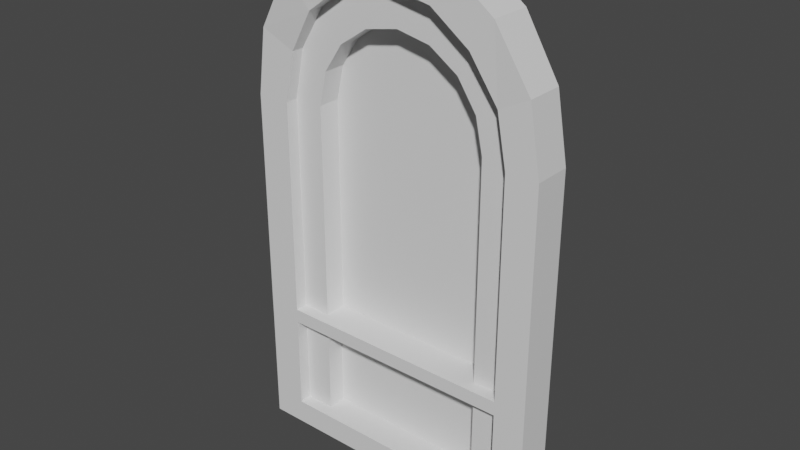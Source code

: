 # Source: Window01.blend  (saved by Blender 2.80.75; exported with 4.5.12 LTS)
import bpy
from mathutils import Matrix  # noqa: F401  (used for matrix-valued properties, if any)

bpy.ops.wm.read_factory_settings(use_empty=True)
scene = bpy.context.scene
scene.name = 'Scene'

# ---- collections
col_collection = bpy.data.collections.new('Collection'); scene.collection.children.link(col_collection)

# ---- images (referenced by path relative to the original .blend; pixels are not part of the script)
import os
ASSET_DIR = os.environ.get("B2B_ASSET_DIR", "")  # directory of the original .blend (textures are referenced by path, not embedded)
HERE = os.path.dirname(os.path.abspath(__file__))  # packed textures are extracted next to this script under _unpacked/

def load_image(name, relpath, width, height, colorspace="sRGB"):
    """Load a texture the original file referenced (path relative to the .blend, or extracted next to this script)."""
    p = next((c for c in (os.path.join(HERE, relpath), os.path.join(ASSET_DIR, relpath)) if relpath and os.path.exists(c)), "")
    if p:
        img = bpy.data.images.load(p, check_existing=True)
        img.name = name
    else:  # same state as the original file: an image datablock whose file is absent (Cycles renders it pink)
        img = bpy.data.images.new(name, width, height)
        img.source = "FILE"
        img.filepath = "//" + (relpath or name)
    img.colorspace_settings.name = colorspace
    return img
img_window01_ao_png = load_image('Window01_AO.png', 'Window01_AO.png', 1024, 1024, 'sRGB')

# ---- materials (node trees are filled in below, after node groups)
mat_material = bpy.data.materials.new('Material')

# ---- material node trees
mat_material.use_nodes = True; mat_material.node_tree.nodes.clear()
_N = mat_material.node_tree.nodes; _L = mat_material.node_tree.links
n0 = _N.new('ShaderNodeOutputMaterial'); n0.name = 'Material Output'; n0.location = (300, 300)
n1 = _N.new('ShaderNodeBsdfPrincipled'); n1.name = 'Principled BSDF'; n1.location = (10, 300)
n1.distribution = 'GGX'
n1.subsurface_method = 'BURLEY'
n1.inputs[3].default_value = 1.45
n1.inputs[27].default_value = (0.0, 0.0, 0.0, 1.0)
n1.inputs[28].default_value = 1.0
n2 = _N.new('ShaderNodeTexImage'); n2.name = 'Image Texture'; n2.location = (-590, 276)
n2.image = img_window01_ao_png
_L.new(n1.outputs[0], n0.inputs[0])
n0.is_active_output = True

# ---- world
world_world = bpy.data.worlds.new('World'); scene.world = world_world
world_world.use_nodes = True; world_world.node_tree.nodes.clear()
_N = world_world.node_tree.nodes; _L = world_world.node_tree.links
n0 = _N.new('ShaderNodeOutputWorld'); n0.name = 'World Output'; n0.location = (300, 300)
n1 = _N.new('ShaderNodeBackground'); n1.name = 'Background'; n1.location = (10, 300)
n1.inputs[0].default_value = (0.05088, 0.05088, 0.05088, 1.0)
_L.new(n1.outputs[0], n0.inputs[0])
n0.is_active_output = True
world_world.color = (0.05088, 0.05088, 0.05088)
world_world.use_sun_shadow = False
world_world.sun_shadow_jitter_overblur = 0.0

# ---- meshes
me_cube_002 = bpy.data.meshes.new('Cube.002')
me_cube_002.from_pydata([(0.4934, 0.07155, -0.7569), (0.4934, 0.07155, -0.4014), (0.4934, 0.07155, 0.2986), (-0.3733, -0.009133, -0.7569), (-0.3733, -0.009133, -0.4014), (-0.2788, -0.009133, -0.7569), (-0.2788, -0.009133, -0.4014), (0.2919, -0.009133, -0.7569), (0.2919, -0.009133, -0.4014), (0.3927, -0.009133, -0.7569), (0.3927, -0.009133, -0.4014), (0.3927, -0.009133, 0.2986), (-0.4818, 0.07155, 0.2986), (-0.2788, -0.009133, 0.2986), (0.1156, -0.009252, 0.5605), (0.2073, -0.009252, 0.4992), (0.2686, -0.009252, 0.4074), (0.2919, -0.009133, 0.2986), (-0.2539, -0.009252, 0.4074), (-0.1926, -0.009252, 0.4992), (-0.1009, -0.009252, 0.5605), (0.00747, -0.009252, 0.582), (-0.3733, -0.009133, 0.2986), (0.1565, -0.009252, 0.6829), (0.2798, -0.009252, 0.593), (0.3622, -0.009252, 0.4586), (-0.3401, -0.009252, 0.4586), (-0.2577, -0.009252, 0.593), (-0.1344, -0.009252, 0.6829), (0.00747, -0.009252, 0.7109), (0.1903, 0.07143, 0.8061), (0.3501, 0.07143, 0.6862), (0.4569, 0.07143, 0.5067), (-0.4534, 0.07143, 0.5067), (-0.3466, 0.07143, 0.6862), (-0.1868, 0.07143, 0.8061), (0.007605, 0.07143, 0.8436), (0.2919, 0.06359, -0.4014), (-0.2788, 0.06359, -0.4014), (0.2919, 0.06359, 0.2986), (-0.2624, -0.0497, -0.4471), (0.00747, 0.06347, 0.582), (0.1156, 0.06347, 0.5605), (0.2073, 0.06347, 0.4992), (0.2686, 0.06347, 0.4074), (-0.2539, 0.06347, 0.4074), (-0.1926, 0.06347, 0.4992), (-0.1009, 0.06347, 0.5605), (0.00747, -0.06122, 0.7109), (0.007605, -0.06122, 0.8436), (0.4934, -0.0497, 0.2986), (0.3927, -0.0497, 0.2986), (-0.4534, -0.0497, 0.5067), (0.4569, -0.0497, 0.5067), (0.3622, -0.0497, 0.4586), (-0.3733, -0.0497, 0.2986), (0.1565, -0.06122, 0.6829), (0.2798, -0.06122, 0.593), (-0.3401, -0.0497, 0.4586), (-0.2577, -0.06122, 0.593), (-0.1344, -0.06122, 0.6829), (0.1903, -0.06122, 0.8061), (0.3501, -0.06122, 0.6862), (-0.3466, -0.06122, 0.6862), (-0.1868, -0.06122, 0.8061), (-0.2788, -0.009133, -0.4471), (-0.3733, -0.009133, -0.4471), (0.4934, 0.07155, -0.4471), (0.2919, -0.009133, -0.4471), (0.3927, -0.009133, -0.4471), (0.4934, 0.07155, -0.8365), (-0.3733, 0.07155, -0.8365), (-0.2788, 0.07155, -0.8365), (0.2919, 0.07155, -0.8365), (0.3927, 0.07155, -0.8365), (0.2919, 0.05279, -0.7569), (-0.2788, 0.05279, -0.7569), (-0.2788, 0.05279, -0.4471), (0.2919, 0.05279, -0.4471), (-0.4815, 0.07155, -0.7569), (-0.4818, 0.07155, -0.4014), (-0.4815, 0.07155, -0.4471), (-0.4815, 0.07155, -0.8365), (0.4934, -0.0497, -0.4014), (-0.2788, -0.0497, -0.4014), (-0.3733, -0.0497, -0.4014), (0.3927, -0.0497, -0.4014), (0.2919, -0.0497, -0.4014), (-0.4818, -0.0497, 0.2986), (0.3927, -0.0497, -0.4471), (-0.4818, -0.0497, -0.4014), (0.2919, -0.0497, -0.4471), (-0.2788, -0.0497, -0.4471), (-0.2788, -0.0497, -0.7569), (-0.3733, -0.0497, -0.7569), (0.2919, -0.0497, -0.7569), (0.3927, -0.0497, -0.7569), (0.4934, -0.0497, -0.8365), (-0.3733, -0.0497, -0.8365), (-0.2788, -0.0497, -0.8365), (0.2919, -0.0497, -0.8365), (0.3927, -0.0497, -0.8365), (-0.4815, -0.0497, -0.8365), (0.4934, -0.0497, -0.4471), (0.4934, -0.0497, -0.7569), (-0.3733, -0.0497, -0.4471), (-0.4815, -0.0497, -0.7569), (-0.4815, -0.0497, -0.4471), (-0.2624, 0.05279, -0.4471), (0.1017, 0.06359, 0.2986), (-0.2624, 0.05279, -0.7569), (-0.08857, 0.06359, 0.2986), (-0.1837, 0.06359, 0.2986), (0.1968, 0.06359, -0.4014), (0.1017, 0.06359, -0.4014), (0.006562, 0.06359, -0.4014), (-0.08857, 0.06359, -0.4014), (-0.1837, 0.06359, -0.4014), (-0.2624, 0.07155, -0.8365), (-0.2788, 0.06359, 0.2986), (0.1968, 0.06359, 0.2986), (-0.2624, -0.009133, -0.4471), (0.006562, 0.06359, 0.2986), (-0.2624, -0.009133, -0.4014), (-0.2624, -0.009133, -0.7569), (-0.2624, -0.0497, -0.7569), (-0.2624, -0.0497, -0.8365), (-0.2624, -0.0497, -0.4014), (0.2744, -0.0497, -0.4014), (0.2744, -0.0497, -0.8365), (0.2744, -0.0497, -0.7569), (0.2744, -0.0497, -0.4471), (0.2744, 0.05279, -0.4471), (0.2744, 0.05279, -0.7569), (0.2744, 0.07155, -0.8365), (0.2744, -0.009133, -0.4471), (0.2744, -0.009133, -0.4014), (0.2744, -0.009133, -0.7569), (0.1849, -0.009133, -0.4014), (0.09543, -0.009133, -0.4014), (0.00597, -0.009133, -0.4014), (-0.08349, -0.009133, -0.4014), (-0.173, -0.009133, -0.4014), (0.4934, 0.07155, -0.3461), (0.3927, -0.009133, -0.3461), (0.2919, -0.009133, -0.3461), (-0.2788, -0.009133, -0.3461), (-0.3733, -0.009133, -0.3461), (0.2919, 0.06359, -0.3461), (-0.4818, 0.07155, -0.3461), (-0.4818, -0.0497, -0.3461), (0.4934, -0.0497, -0.3461), (0.3927, -0.0497, -0.3461), (-0.3733, -0.0497, -0.3461), (0.006562, 0.06359, -0.3461), (0.1968, 0.06359, -0.3461), (-0.2788, 0.06359, -0.3461), (-0.08857, 0.06359, -0.3461), (0.1017, 0.06359, -0.3461), (-0.1837, 0.06359, -0.3461), (0.4934, 0.07155, -0.4898), (-0.3733, -0.009133, -0.4898), (-0.2788, -0.009133, -0.4898), (0.2919, -0.009133, -0.4898), (0.3927, -0.009133, -0.4898), (-0.2788, 0.05279, -0.4898), (0.2919, 0.05279, -0.4898), (-0.4815, 0.07155, -0.4898), (0.4934, -0.0497, -0.4898), (-0.4815, -0.0497, -0.4898), (-0.3733, -0.0497, -0.4898), (0.3927, -0.0497, -0.4898), (-0.2624, 0.05279, -0.4898), (0.2744, 0.05279, -0.4898), (0.4934, 0.07155, -0.716), (-0.3733, -0.009133, -0.716), (-0.2788, -0.009133, -0.716), (0.2919, -0.009133, -0.716), (0.3927, -0.009133, -0.716), (-0.2788, 0.05279, -0.716), (0.2919, 0.05279, -0.716), (-0.4815, 0.07155, -0.716), (0.4934, -0.0497, -0.716), (-0.4815, -0.0497, -0.716), (-0.3733, -0.0497, -0.716), (0.3927, -0.0497, -0.716), (-0.2624, 0.05279, -0.716), (0.2744, 0.05279, -0.716), (0.00597, -0.0497, -0.4014), (0.00597, -0.0497, -0.8365), (0.00597, -0.0497, -0.7569), (0.00597, -0.0497, -0.4471), (0.00597, 0.05279, -0.4471), (0.00597, 0.05279, -0.7569), (0.00597, 0.07155, -0.8365), (0.00597, -0.009133, -0.4471), (0.00597, -0.009133, -0.7569), (0.00597, 0.05279, -0.4898), (0.00597, 0.05279, -0.716)], [], [(146, 13, 22, 147), (134, 73, 100, 129), (162, 65, 66, 161), (145, 17, 39, 148), (144, 11, 17, 145), (10, 8, 87, 86), (73, 74, 101, 100), (9, 7, 95, 96), (65, 6, 84, 92), (35, 34, 63, 64), (29, 21, 14, 23), (29, 28, 20, 21), (18, 13, 119, 45), (19, 18, 45, 46), (15, 14, 42, 43), (20, 19, 46, 47), (16, 15, 43, 44), (146, 6, 38, 156), (21, 20, 47, 41), (17, 16, 44, 39), (14, 21, 41, 42), (49, 48, 56, 61), (49, 64, 60, 48), (27, 28, 60, 59), (36, 35, 64, 49), (28, 29, 48, 60), (22, 26, 58, 55), (30, 36, 49, 61), (29, 23, 56, 48), (33, 12, 88, 52), (31, 30, 61, 62), (23, 24, 57, 56), (2, 32, 53, 50), (32, 31, 62, 53), (24, 25, 54, 57), (25, 11, 51, 54), (34, 33, 52, 63), (26, 27, 59, 58), (164, 69, 68, 163), (163, 68, 78, 166), (123, 6, 84, 127), (173, 166, 78, 132), (176, 5, 76, 179), (121, 65, 77, 108), (137, 7, 75, 133), (181, 79, 106, 183), (8, 68, 91, 87), (70, 0, 104, 97), (150, 90, 85, 153), (92, 84, 85, 105), (89, 86, 87, 91), (103, 83, 86, 89), (151, 50, 51, 152), (105, 85, 90, 107), (147, 22, 55, 153), (67, 1, 83, 103), (80, 81, 107, 90), (144, 10, 86, 152), (6, 4, 85, 84), (68, 69, 89, 91), (143, 2, 50, 151), (66, 65, 92, 105), (149, 80, 90, 150), (131, 91, 87, 128), (135, 68, 91, 131), (99, 93, 94, 98), (126, 125, 93, 99), (101, 96, 95, 100), (97, 104, 96, 101), (98, 94, 106, 102), (124, 5, 93, 125), (71, 72, 99, 98), (82, 71, 98, 102), (5, 3, 94, 93), (74, 70, 97, 101), (79, 82, 102, 106), (168, 103, 89, 171), (170, 105, 107, 169), (160, 67, 103, 168), (161, 66, 105, 170), (178, 9, 96, 185), (57, 62, 61, 56), (54, 53, 62, 57), (50, 53, 54, 51), (60, 64, 63, 59), (59, 63, 52, 58), (58, 52, 88, 55), (15, 24, 23, 14), (16, 25, 24, 15), (11, 25, 16, 17), (20, 28, 27, 19), (19, 27, 26, 18), (22, 13, 18, 26), (42, 109, 120, 43), (41, 122, 109, 42), (47, 111, 122, 41), (46, 112, 111, 47), (43, 120, 39, 44), (45, 119, 112, 46), (157, 154, 122, 111), (158, 155, 120, 109), (156, 159, 112, 119), (159, 157, 111, 112), (154, 158, 109, 122), (155, 148, 39, 120), (196, 124, 125, 190), (189, 190, 125, 126), (65, 121, 40, 92), (92, 40, 127, 84), (5, 124, 110, 76), (195, 121, 108, 192), (165, 172, 108, 77), (136, 138, 139, 140, 141, 142, 123, 127, 188, 128), (72, 118, 126, 99), (8, 136, 128, 87), (68, 135, 132, 78), (100, 95, 130, 129), (7, 137, 130, 95), (195, 135, 131, 191), (191, 131, 128, 188), (196, 137, 133, 193), (197, 173, 132, 192), (194, 134, 129, 189), (37, 113, 138, 136, 8), (114, 139, 138, 113), (115, 140, 139, 114), (116, 141, 140, 115), (117, 142, 141, 116), (6, 123, 142, 117, 38), (113, 37, 148, 155), (115, 114, 158, 154), (117, 116, 157, 159), (38, 117, 159, 156), (114, 113, 155, 158), (116, 115, 154, 157), (12, 149, 150, 88), (1, 143, 151, 83), (11, 144, 152, 51), (4, 147, 153, 85), (83, 151, 152, 86), (88, 150, 153, 55), (13, 146, 156, 119), (10, 144, 145, 8), (8, 145, 148, 37), (6, 146, 147, 4), (198, 187, 173, 197), (179, 186, 172, 165), (69, 164, 171, 89), (175, 161, 170, 184), (174, 160, 168, 182), (184, 170, 169, 183), (182, 168, 171, 185), (81, 167, 169, 107), (65, 162, 165, 77), (187, 180, 166, 173), (177, 163, 166, 180), (178, 164, 163, 177), (176, 162, 161, 175), (5, 176, 175, 3), (9, 178, 177, 7), (7, 177, 180, 75), (133, 75, 180, 187), (104, 182, 185, 96), (94, 184, 183, 106), (0, 174, 182, 104), (3, 175, 184, 94), (76, 110, 186, 179), (193, 133, 187, 198), (164, 178, 185, 171), (167, 181, 183, 169), (162, 176, 179, 165), (110, 193, 198, 186), (186, 198, 197, 172), (118, 194, 189, 126), (172, 197, 192, 108), (124, 196, 193, 110), (40, 191, 188, 127), (121, 195, 191, 40), (135, 195, 192, 132), (129, 130, 190, 189), (137, 196, 190, 130)])
_uv = me_cube_002.uv_layers.new(name='UVMap')
_uv.uv.foreach_set('vector', [0.3995, 0.6396, 0.3995, 0.8377, 0.3725, 0.8377, 0.3725, 0.6396, 0.09694, 0.3199, 0.09187, 0.3199, 0.09187, 0.2874, 0.09694, 0.2874, 0.4821, 0.4198, 0.4821, 0.4066, 0.5091, 0.4066, 0.5091, 0.4198, 0.3725, 0.6056, 0.3725, 0.4075, 0.3933, 0.4075, 0.3933, 0.6056, 0.5911, 0.6396, 0.5911, 0.8377, 0.5624, 0.8377, 0.5624, 0.6396, 0.2484, 0.1375, 0.2194, 0.1375, 0.2194, 0.1266, 0.2484, 0.1266, 0.09187, 0.3199, 0.06281, 0.3199, 0.06281, 0.2874, 0.09187, 0.2874, 0.2484, 0.1157, 0.2775, 0.1157, 0.2775, 0.1266, 0.2484, 0.1266, 0.166, 0.4645, 0.166, 0.4514, 0.1769, 0.4514, 0.1769, 0.4645, 0.07985, 0.2028, 0.03376, 0.2028, 0.03376, 0.1672, 0.07985, 0.1672, 0.4812, 0.9644, 0.4812, 0.9248, 0.512, 0.9181, 0.5237, 0.9557, 0.4812, 0.9644, 0.4407, 0.9557, 0.4503, 0.9181, 0.4812, 0.9248, 0.5648, 0.5774, 0.5648, 0.5439, 0.5856, 0.5439, 0.5856, 0.5774, 0.5648, 0.6058, 0.5648, 0.5774, 0.5856, 0.5774, 0.5856, 0.6058, 0.4614, 0.5018, 0.4614, 0.4737, 0.4821, 0.4737, 0.4821, 0.5018, 0.4614, 0.4072, 0.4614, 0.379, 0.4821, 0.379, 0.4821, 0.4072, 0.3725, 0.374, 0.3725, 0.3455, 0.3933, 0.3456, 0.3933, 0.374, 0.5648, 0.3458, 0.5648, 0.3288, 0.5856, 0.3288, 0.5856, 0.3458, 0.4614, 0.4405, 0.4614, 0.4072, 0.4821, 0.4072, 0.4821, 0.4405, 0.3725, 0.4075, 0.3725, 0.374, 0.3933, 0.374, 0.3933, 0.4075, 0.4614, 0.4737, 0.4614, 0.4405, 0.4821, 0.4405, 0.4821, 0.4737, 0.1734, 0.9492, 0.1734, 0.9109, 0.2133, 0.9028, 0.2224, 0.9384, 0.1734, 0.9492, 0.1213, 0.9384, 0.1354, 0.9028, 0.1734, 0.9109, 0.1888, 0.1672, 0.1532, 0.1672, 0.1532, 0.1533, 0.1888, 0.1533, 0.1359, 0.2028, 0.07985, 0.2028, 0.07985, 0.1672, 0.1359, 0.1672, 0.1532, 0.1672, 0.1123, 0.1672, 0.1123, 0.1533, 0.1532, 0.1533, 0.2294, 0.05175, 0.2756, 0.05176, 0.2756, 0.0626, 0.2294, 0.06262, 0.1886, 0.2028, 0.1359, 0.2028, 0.1359, 0.1672, 0.1886, 0.1672, 0.1123, 0.1672, 0.06932, 0.1672, 0.06932, 0.1533, 0.1123, 0.1533, 0.08518, 0.2384, 0.1451, 0.2383, 0.1451, 0.2708, 0.08516, 0.2708, 0.2348, 0.2028, 0.1886, 0.2028, 0.1886, 0.1672, 0.2348, 0.1672, 0.06932, 0.1672, 0.03376, 0.1672, 0.03376, 0.1533, 0.06932, 0.1533, 0.3612, 0.2028, 0.4211, 0.2028, 0.4211, 0.2353, 0.3612, 0.2353, 0.4211, 0.2028, 0.4725, 0.2028, 0.4725, 0.2383, 0.4211, 0.2353, 0.02746, 0.06567, 0.06654, 0.06569, 0.06653, 0.07653, 0.02746, 0.0796, 0.06654, 0.06569, 0.1128, 0.06567, 0.1128, 0.07655, 0.06653, 0.07653, 0.03377, 0.2383, 0.08518, 0.2384, 0.08516, 0.2708, 0.03376, 0.2739, 0.2756, 0.05176, 0.3147, 0.05175, 0.3147, 0.06567, 0.2756, 0.0626, 0.5378, 0.4887, 0.5378, 0.5018, 0.5091, 0.5018, 0.5091, 0.4887, 0.4437, 0.4887, 0.4437, 0.5018, 0.426, 0.5018, 0.426, 0.4887, 0.05943, 0.1375, 0.0547, 0.1375, 0.0547, 0.1266, 0.05943, 0.1266, 0.9402, 0.2482, 0.9487, 0.2482, 0.9487, 0.2672, 0.9402, 0.2672, 0.4614, 0.4893, 0.4614, 0.5018, 0.4437, 0.5018, 0.4437, 0.4893, 0.2164, 0.11, 0.2212, 0.11, 0.2212, 0.1266, 0.2164, 0.1266, 0.2825, 0.1157, 0.2775, 0.1157, 0.2775, 0.09912, 0.2825, 0.09912, 0.4378, 0.2384, 0.4496, 0.2384, 0.4496, 0.2709, 0.4377, 0.2709, 0.1552, 0.4645, 0.1552, 0.4514, 0.166, 0.4514, 0.166, 0.4645, 0.03376, 0.2029, 0.0567, 0.2029, 0.05671, 0.2354, 0.03377, 0.2354, 0.04228, 0.606, 0.04228, 0.5901, 0.07136, 0.5901, 0.07136, 0.606, 0.2757, 0.1266, 0.2757, 0.1388, 0.2484, 0.1388, 0.2484, 0.1266, 0.4694, 0.1266, 0.4694, 0.1388, 0.4403, 0.1388, 0.4403, 0.1266, 0.3036, 0.5769, 0.3036, 0.5901, 0.2766, 0.5901, 0.2766, 0.5769, 0.3036, 0.606, 0.3036, 0.792, 0.2766, 0.792, 0.2766, 0.606, 0.07136, 0.5769, 0.07136, 0.5901, 0.04228, 0.5901, 0.04234, 0.5769, 0.04339, 0.05181, 0.2294, 0.05175, 0.2294, 0.06262, 0.0434, 0.06269, 0.1461, 0.2029, 0.1593, 0.2029, 0.1593, 0.2353, 0.1461, 0.2353, 0.347, 0.2384, 0.3602, 0.2384, 0.3602, 0.2709, 0.347, 0.2709, 0.2988, 0.06574, 0.3147, 0.06575, 0.3147, 0.07662, 0.2988, 0.07661, 0.0547, 0.1375, 0.02746, 0.1375, 0.02746, 0.1266, 0.0547, 0.1266, 0.05651, 0.11, 0.02746, 0.11, 0.02746, 0.09912, 0.05651, 0.09912, 0.1752, 0.2028, 0.3612, 0.2028, 0.3612, 0.2353, 0.1752, 0.2353, 0.2484, 0.11, 0.2212, 0.11, 0.2212, 0.09912, 0.2484, 0.09912, 0.3311, 0.2384, 0.347, 0.2384, 0.347, 0.2709, 0.3311, 0.2709, 0.4352, 0.1266, 0.4403, 0.1266, 0.4403, 0.1388, 0.4352, 0.1388, 0.06159, 0.11, 0.05651, 0.11, 0.05651, 0.09912, 0.06159, 0.09912, 0.09667, 0.4645, 0.09667, 0.4875, 0.07136, 0.4875, 0.07136, 0.4645, 0.1011, 0.4645, 0.1011, 0.4875, 0.09667, 0.4875, 0.09667, 0.4645, 0.2766, 0.4645, 0.2766, 0.4875, 0.2496, 0.4875, 0.2496, 0.4645, 0.3036, 0.4645, 0.3036, 0.4875, 0.2766, 0.4875, 0.2766, 0.4645, 0.07136, 0.4645, 0.07136, 0.4875, 0.04234, 0.4875, 0.04234, 0.4645, 0.4374, 0.1157, 0.4421, 0.1157, 0.4421, 0.1266, 0.4374, 0.1266, 0.2838, 0.3199, 0.2565, 0.3199, 0.2565, 0.2874, 0.2838, 0.2874, 0.315, 0.3199, 0.2838, 0.3199, 0.2838, 0.2874, 0.315, 0.2874, 0.4421, 0.1157, 0.4694, 0.1157, 0.4694, 0.1266, 0.4421, 0.1266, 0.06281, 0.3199, 0.03376, 0.3199, 0.03376, 0.2874, 0.06281, 0.2874, 0.4496, 0.2384, 0.4725, 0.2384, 0.4725, 0.2709, 0.4496, 0.2709, 0.3036, 0.5645, 0.3036, 0.5769, 0.2766, 0.5769, 0.2766, 0.5645, 0.07136, 0.5645, 0.07136, 0.5769, 0.04234, 0.5769, 0.04234, 0.5645, 0.1338, 0.2029, 0.1461, 0.2029, 0.1461, 0.2353, 0.1338, 0.2354, 0.1878, 0.3875, 0.1878, 0.3752, 0.1986, 0.3752, 0.1986, 0.3875, 0.1769, 0.387, 0.1769, 0.3752, 0.1878, 0.3752, 0.1878, 0.387, 0.2464, 0.8769, 0.2652, 0.9038, 0.2224, 0.9384, 0.2133, 0.9028, 0.2685, 0.8381, 0.2939, 0.852, 0.2652, 0.9038, 0.2464, 0.8769, 0.3036, 0.792, 0.2939, 0.852, 0.2685, 0.8381, 0.2766, 0.792, 0.1354, 0.9028, 0.1213, 0.9384, 0.0785, 0.9038, 0.1023, 0.8769, 0.1023, 0.8769, 0.0785, 0.9038, 0.04988, 0.852, 0.08024, 0.8381, 0.08024, 0.8381, 0.04988, 0.852, 0.04228, 0.792, 0.07136, 0.792, 0.5382, 0.8993, 0.5589, 0.9281, 0.5237, 0.9557, 0.512, 0.9181, 0.5557, 0.8711, 0.5824, 0.8868, 0.5589, 0.9281, 0.5382, 0.8993, 0.5911, 0.8377, 0.5824, 0.8868, 0.5557, 0.8711, 0.5624, 0.8377, 0.4503, 0.9181, 0.4407, 0.9557, 0.4055, 0.9281, 0.4241, 0.8993, 0.4241, 0.8993, 0.4055, 0.9281, 0.382, 0.8868, 0.4066, 0.8711, 0.3725, 0.8377, 0.3995, 0.8377, 0.4066, 0.8711, 0.382, 0.8868, 0.8635, 0.8289, 0.8569, 0.6958, 0.9018, 0.6958, 0.9068, 0.7978, 0.8124, 0.8399, 0.812, 0.6958, 0.8569, 0.6958, 0.8635, 0.8289, 0.7612, 0.8289, 0.767, 0.6958, 0.812, 0.6958, 0.8124, 0.8399, 0.7179, 0.7978, 0.7221, 0.6958, 0.767, 0.6958, 0.7612, 0.8289, 0.9068, 0.7978, 0.9018, 0.6958, 0.9468, 0.6958, 0.9357, 0.7511, 0.6889, 0.7511, 0.6772, 0.6958, 0.7221, 0.6958, 0.7179, 0.7978, 0.767, 0.3679, 0.812, 0.3679, 0.812, 0.6958, 0.767, 0.6958, 0.8569, 0.3679, 0.9018, 0.3679, 0.9018, 0.6958, 0.8569, 0.6958, 0.6772, 0.3679, 0.7221, 0.3679, 0.7221, 0.6958, 0.6772, 0.6958, 0.7221, 0.3679, 0.767, 0.3679, 0.767, 0.6958, 0.7221, 0.6958, 0.812, 0.3679, 0.8569, 0.3679, 0.8569, 0.6958, 0.812, 0.6958, 0.9018, 0.3679, 0.9468, 0.3679, 0.9468, 0.6958, 0.9018, 0.6958, 0.36, 0.1157, 0.4374, 0.1157, 0.4374, 0.1266, 0.36, 0.1266, 0.173, 0.4645, 0.173, 0.4875, 0.1011, 0.4875, 0.1011, 0.4645, 0.2212, 0.11, 0.2164, 0.11, 0.2164, 0.09912, 0.2212, 0.09912, 0.2757, 0.1266, 0.2804, 0.1266, 0.2804, 0.1388, 0.2757, 0.1388, 0.4421, 0.1157, 0.4374, 0.1157, 0.4374, 0.09912, 0.4421, 0.09912, 0.139, 0.11, 0.2164, 0.11, 0.2164, 0.1266, 0.139, 0.1266, 0.6758, 0.2482, 0.6837, 0.2482, 0.6837, 0.2672, 0.6758, 0.2672, 0.2143, 0.1375, 0.1885, 0.1375, 0.1627, 0.1375, 0.1369, 0.1375, 0.1111, 0.1375, 0.08524, 0.1375, 0.05943, 0.1375, 0.05943, 0.1266, 0.1369, 0.1266, 0.2143, 0.1266, 0.2565, 0.3199, 0.2518, 0.3199, 0.2518, 0.2874, 0.2565, 0.2874, 0.2194, 0.1375, 0.2143, 0.1375, 0.2143, 0.1266, 0.2194, 0.1266, 0.05651, 0.11, 0.06159, 0.11, 0.06159, 0.1266, 0.05651, 0.1266, 0.2496, 0.4645, 0.2496, 0.4875, 0.2449, 0.4875, 0.2449, 0.4645, 0.2775, 0.1157, 0.2825, 0.1157, 0.2825, 0.1266, 0.2775, 0.1266, 0.139, 0.11, 0.06159, 0.11, 0.06159, 0.09912, 0.139, 0.09912, 0.3578, 0.1266, 0.4352, 0.1266, 0.4352, 0.1388, 0.3578, 0.1388, 0.36, 0.1157, 0.2825, 0.1157, 0.2825, 0.09912, 0.36, 0.09912, 0.812, 0.2482, 0.9402, 0.2482, 0.9402, 0.2672, 0.812, 0.2672, 0.1744, 0.3199, 0.09694, 0.3199, 0.09694, 0.2874, 0.1744, 0.2874, 0.4267, 0.2028, 0.3992, 0.2028, 0.3958, 0.1833, 0.4216, 0.1833, 0.4267, 0.1833, 0.3718, 0.2028, 0.37, 0.1833, 0.3958, 0.1833, 0.3992, 0.2028, 0.3443, 0.2028, 0.3442, 0.1833, 0.37, 0.1833, 0.3718, 0.2028, 0.3169, 0.2028, 0.3184, 0.1833, 0.3442, 0.1833, 0.3443, 0.2028, 0.2894, 0.2028, 0.2925, 0.1833, 0.3184, 0.1833, 0.3169, 0.2028, 0.262, 0.1833, 0.2667, 0.1833, 0.2925, 0.1833, 0.2894, 0.2028, 0.262, 0.2028, 0.9018, 0.3398, 0.9468, 0.3398, 0.9468, 0.3679, 0.9018, 0.3679, 0.812, 0.3398, 0.8569, 0.3398, 0.8569, 0.3679, 0.812, 0.3679, 0.7221, 0.3398, 0.767, 0.3398, 0.767, 0.3679, 0.7221, 0.3679, 0.6772, 0.3398, 0.7221, 0.3398, 0.7221, 0.3679, 0.6772, 0.3679, 0.8569, 0.3398, 0.9018, 0.3398, 0.9018, 0.3679, 0.8569, 0.3679, 0.767, 0.3398, 0.812, 0.3398, 0.812, 0.3679, 0.767, 0.3679, 0.1451, 0.2383, 0.3311, 0.2384, 0.3311, 0.2709, 0.1451, 0.2708, 0.1593, 0.2029, 0.1752, 0.2028, 0.1752, 0.2353, 0.1593, 0.2353, 0.1128, 0.06567, 0.2988, 0.06574, 0.2988, 0.07661, 0.1128, 0.07655, 0.02746, 0.05182, 0.04339, 0.05181, 0.0434, 0.06269, 0.02746, 0.06269, 0.3036, 0.5901, 0.3036, 0.606, 0.2766, 0.606, 0.2766, 0.5901, 0.04228, 0.792, 0.04228, 0.606, 0.07136, 0.606, 0.07136, 0.792, 0.5648, 0.5439, 0.5648, 0.3458, 0.5856, 0.3458, 0.5856, 0.5439, 0.5911, 0.6226, 0.5911, 0.6396, 0.5624, 0.6396, 0.5624, 0.6226, 0.3725, 0.6226, 0.3725, 0.6056, 0.3933, 0.6056, 0.3933, 0.6226, 0.3995, 0.6226, 0.3995, 0.6396, 0.3725, 0.6396, 0.3725, 0.6226, 0.812, 0.1478, 0.9402, 0.1478, 0.9402, 0.2482, 0.812, 0.2482, 0.6758, 0.1478, 0.6837, 0.1478, 0.6837, 0.2482, 0.6758, 0.2482, 0.1769, 0.4645, 0.1769, 0.4522, 0.1878, 0.4522, 0.1878, 0.4645, 0.1878, 0.4527, 0.1878, 0.3875, 0.1986, 0.3875, 0.1986, 0.4527, 0.06852, 0.2029, 0.1338, 0.2029, 0.1338, 0.2354, 0.06853, 0.2354, 0.07136, 0.4993, 0.07136, 0.5645, 0.04234, 0.5645, 0.04234, 0.4993, 0.3036, 0.4993, 0.3036, 0.5645, 0.2766, 0.5645, 0.2766, 0.4993, 0.3602, 0.2384, 0.3725, 0.2384, 0.3725, 0.2709, 0.3602, 0.2709, 0.4614, 0.4066, 0.4614, 0.4198, 0.4437, 0.4198, 0.4437, 0.4066, 0.9402, 0.1478, 0.9487, 0.1478, 0.9487, 0.2482, 0.9402, 0.2482, 0.4437, 0.4192, 0.4437, 0.4887, 0.426, 0.4887, 0.426, 0.4192, 0.5378, 0.4192, 0.5378, 0.4887, 0.5091, 0.4887, 0.5091, 0.4192, 0.4821, 0.4893, 0.4821, 0.4198, 0.5091, 0.4198, 0.5091, 0.4893, 0.4821, 0.5018, 0.4821, 0.4893, 0.5091, 0.4893, 0.5091, 0.5018, 0.5378, 0.4066, 0.5378, 0.4192, 0.5091, 0.4192, 0.5091, 0.4066, 0.4437, 0.4066, 0.4437, 0.4192, 0.426, 0.4192, 0.426, 0.4066, 0.9402, 0.1296, 0.9487, 0.1296, 0.9487, 0.1478, 0.9402, 0.1478, 0.3036, 0.4875, 0.3036, 0.4993, 0.2766, 0.4993, 0.2766, 0.4875, 0.07136, 0.4875, 0.07136, 0.4993, 0.04234, 0.4993, 0.04234, 0.4875, 0.0567, 0.2029, 0.06852, 0.2029, 0.06853, 0.2354, 0.05671, 0.2354, 0.1878, 0.4645, 0.1878, 0.4527, 0.1986, 0.4527, 0.1986, 0.4645, 0.6758, 0.1296, 0.6837, 0.1296, 0.6837, 0.1478, 0.6758, 0.1478, 0.812, 0.1296, 0.9402, 0.1296, 0.9402, 0.1478, 0.812, 0.1478, 0.1769, 0.4522, 0.1769, 0.387, 0.1878, 0.387, 0.1878, 0.4522, 0.3725, 0.2384, 0.4378, 0.2384, 0.4377, 0.2709, 0.3725, 0.2709, 0.4614, 0.4198, 0.4614, 0.4893, 0.4437, 0.4893, 0.4437, 0.4198, 0.6837, 0.1296, 0.812, 0.1296, 0.812, 0.1478, 0.6837, 0.1478, 0.6837, 0.1478, 0.812, 0.1478, 0.812, 0.2482, 0.6837, 0.2482, 0.2518, 0.3199, 0.1744, 0.3199, 0.1744, 0.2874, 0.2518, 0.2874, 0.6837, 0.2482, 0.812, 0.2482, 0.812, 0.2672, 0.6837, 0.2672, 0.4374, 0.1157, 0.36, 0.1157, 0.36, 0.09912, 0.4374, 0.09912, 0.2804, 0.1266, 0.3578, 0.1266, 0.3578, 0.1388, 0.2804, 0.1388, 0.2164, 0.11, 0.139, 0.11, 0.139, 0.09912, 0.2164, 0.09912, 0.06159, 0.11, 0.139, 0.11, 0.139, 0.1266, 0.06159, 0.1266, 0.2449, 0.4645, 0.2449, 0.4875, 0.173, 0.4875, 0.173, 0.4645, 0.2825, 0.1157, 0.36, 0.1157, 0.36, 0.1266, 0.2825, 0.1266])
me_cube_002.materials.append(mat_material)
me_cube_002.use_remesh_preserve_volume = False
me_cube_002.use_remesh_preserve_attributes = False
me_cube_002.use_mirror_vertex_groups = False
me_cube_002.update()

# ---- objects
ob_window01 = bpy.data.objects.new('Window01', me_cube_002)

# ---- transforms, parenting, visibility, modifiers, constraints
ob_window01.location = (0.0, 0.0, 0.0)
ob_window01.scale = (0.7712, 0.7712, 0.7712)
ob_window01.lineart.crease_threshold = 0.0

# ---- collection membership
col_collection.objects.link(ob_window01)

# ---- scene / render settings (as saved in the file)
scene.frame_start = 1; scene.frame_end = 250; scene.frame_set(68)
scene.render.engine = 'CYCLES'
scene.cycles.use_denoising = False
scene.cycles.samples = 1024
scene.cycles.sampling_pattern = 'TABULATED_SOBOL'
scene.cycles.use_adaptive_sampling = False
scene.cycles.use_light_tree = False
scene.cycles.bake_type = 'AO'
scene.view_settings.view_transform = 'Filmic'
bpy.context.view_layer.update()

# ---- added for rendering (the .blend has no active camera and no usable light): camera, sun
cam_auto = bpy.data.cameras.new('AutoCamera')
cam_auto.lens = 50.0
cam_auto.sensor_width = 36.0
cam_auto.clip_end = 1000.0
ob_auto_camera = bpy.data.objects.new('AutoCamera', cam_auto)
scene.collection.objects.link(ob_auto_camera)
ob_auto_camera.location = (1.39379, -1.66318, 1.1142)
ob_auto_camera.rotation_euler = (1.09748, -7.21219e-08, 0.694738)
scene.camera = ob_auto_camera
light_auto_sun = bpy.data.lights.new('AutoSun', 'SUN')
light_auto_sun.energy = 3.0
light_auto_sun.angle = 0.0523599
ob_auto_sun = bpy.data.objects.new('AutoSun', light_auto_sun)
scene.collection.objects.link(ob_auto_sun)
ob_auto_sun.rotation_euler = (0.872665, 0.174533, 0.523599)
bpy.context.view_layer.update()
